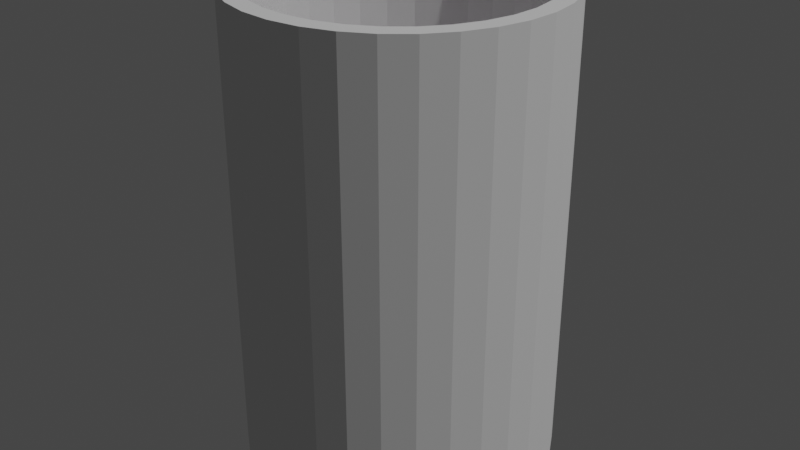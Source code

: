 # Source: scout2.blend  (saved by Blender 4.4.32; exported with 4.5.12 LTS)
import bpy
from mathutils import Matrix  # noqa: F401  (used for matrix-valued properties, if any)

bpy.ops.wm.read_factory_settings(use_empty=True)
scene = bpy.context.scene
scene.name = 'Scene'

# ---- collections
col_collection = bpy.data.collections.new('Collection'); scene.collection.children.link(col_collection)

# ---- images (referenced by path relative to the original .blend; pixels are not part of the script)
import os
ASSET_DIR = os.environ.get("B2B_ASSET_DIR", "")  # directory of the original .blend (textures are referenced by path, not embedded)
HERE = os.path.dirname(os.path.abspath(__file__))  # packed textures are extracted next to this script under _unpacked/

def load_image(name, relpath, width, height, colorspace="sRGB"):
    """Load a texture the original file referenced (path relative to the .blend, or extracted next to this script)."""
    p = next((c for c in (os.path.join(HERE, relpath), os.path.join(ASSET_DIR, relpath)) if relpath and os.path.exists(c)), "")
    if p:
        img = bpy.data.images.load(p, check_existing=True)
        img.name = name
    else:  # same state as the original file: an image datablock whose file is absent (Cycles renders it pink)
        img = bpy.data.images.new(name, width, height)
        img.source = "FILE"
        img.filepath = "//" + (relpath or name)
    img.colorspace_settings.name = colorspace
    return img
img_2_png = load_image('2.png', '2.png', 1024, 1024, 'sRGB')

# ---- materials (node trees are filled in below, after node groups)
mat_material = bpy.data.materials.new('Material')

# ---- material node trees
mat_material.use_nodes = True; mat_material.node_tree.nodes.clear()
_N = mat_material.node_tree.nodes; _L = mat_material.node_tree.links
n0 = _N.new('ShaderNodeBsdfPrincipled'); n0.name = 'Principled BSDF'; n0.location = (10, 300)
n1 = _N.new('ShaderNodeOutputMaterial'); n1.name = 'Material Output'; n1.location = (300, 300)
n2 = _N.new('ShaderNodeTexImage'); n2.name = 'Image Texture'; n2.location = (-280, 266)
n2.image = img_2_png
_L.new(n0.outputs[0], n1.inputs[0])
_L.new(n2.outputs[0], n0.inputs[0])
n1.is_active_output = True

# ---- world
world_world = bpy.data.worlds.new('World'); scene.world = world_world
world_world.use_nodes = True; world_world.node_tree.nodes.clear()
_N = world_world.node_tree.nodes; _L = world_world.node_tree.links
n0 = _N.new('ShaderNodeOutputWorld'); n0.name = 'World Output'; n0.location = (300, 300)
n1 = _N.new('ShaderNodeBackground'); n1.name = 'Background'; n1.location = (10, 300)
n1.inputs[0].default_value = (0.05088, 0.05088, 0.05088, 1.0)
_L.new(n1.outputs[0], n0.inputs[0])
n0.is_active_output = True
world_world.color = (0.05088, 0.05088, 0.05088)
world_world.use_sun_shadow = False
world_world.sun_shadow_jitter_overblur = 0.0

# ---- lights
light_light = bpy.data.lights.new('Light', 'POINT')
light_light.transmission_factor = 0.0
light_light.energy = 1000.0
light_light.shadow_soft_size = 0.1
light_light.shadow_maximum_resolution = 0.006
light_light.use_absolute_resolution = True

# ---- meshes
me_001 = bpy.data.meshes.new('柱体.001')
me_001.from_pydata([(-2.999e-08, 0.8803, -0.8185), (0.1717, 0.8634, -0.8185), (0.3369, 0.8133, -0.8185), (0.4891, 0.7319, -0.8185), (0.6224, 0.6224, -0.8185), (0.7319, 0.4891, -0.8185), (0.8133, 0.3369, -0.8185), (0.8634, 0.1717, -0.8185), (0.8803, -3.454e-09, -0.8185), (0.8634, -0.1717, -0.8185), (0.8133, -0.3369, -0.8185), (0.7319, -0.4891, -0.8185), (0.6224, -0.6224, -0.8185), (0.4891, -0.7319, -0.8185), (0.3369, -0.8133, -0.8185), (0.1717, -0.8634, -0.8185), (-2.999e-08, -0.8803, -0.8185), (-0.1717, -0.8634, -0.8185), (-0.3369, -0.8133, -0.8185), (-0.4891, -0.7319, -0.8185), (-0.6224, -0.6224, -0.8185), (-0.7319, -0.4891, -0.8185), (-0.8133, -0.3369, -0.8185), (-0.8634, -0.1717, -0.8185), (-0.8803, -3.454e-09, -0.8185), (-0.8634, 0.1717, -0.8185), (-0.8133, 0.3369, -0.8185), (-0.7319, 0.4891, -0.8185), (-0.6224, 0.6224, -0.8185), (-0.4891, 0.7319, -0.8185), (-0.3369, 0.8133, -0.8185), (-0.1717, 0.8634, -0.8185), (0.0, 1.0, -1.0), (-2.999e-08, 0.8803, -0.8185), (0.1951, 0.9808, -1.0), (0.1717, 0.8634, -0.8185), (0.3827, 0.9239, -1.0), (0.3369, 0.8133, -0.8185), (0.5556, 0.8315, -1.0), (0.4891, 0.7319, -0.8185), (0.7071, 0.7071, -1.0), (0.6224, 0.6224, -0.8185), (0.8315, 0.5556, -1.0), (0.7319, 0.4891, -0.8185), (0.9239, 0.3827, -1.0), (0.8133, 0.3369, -0.8185), (0.9808, 0.1951, -1.0), (0.8634, 0.1717, -0.8185), (1.0, 0.0, -1.0), (0.8803, -3.454e-09, -0.8185), (0.9808, -0.1951, -1.0), (0.8634, -0.1717, -0.8185), (0.9239, -0.3827, -1.0), (0.8133, -0.3369, -0.8185), (0.8315, -0.5556, -1.0), (0.7319, -0.4891, -0.8185), (0.7071, -0.7071, -1.0), (0.6224, -0.6224, -0.8185), (0.5556, -0.8315, -1.0), (0.4891, -0.7319, -0.8185), (0.3827, -0.9239, -1.0), (0.3369, -0.8133, -0.8185), (0.1951, -0.9808, -1.0), (0.1717, -0.8634, -0.8185), (0.0, -1.0, -1.0), (-2.999e-08, -0.8803, -0.8185), (-0.1951, -0.9808, -1.0), (-0.1717, -0.8634, -0.8185), (-0.3827, -0.9239, -1.0), (-0.3369, -0.8133, -0.8185), (-0.5556, -0.8315, -1.0), (-0.4891, -0.7319, -0.8185), (-0.7071, -0.7071, -1.0), (-0.6224, -0.6224, -0.8185), (-0.8315, -0.5556, -1.0), (-0.7319, -0.4891, -0.8185), (-0.9239, -0.3827, -1.0), (-0.8133, -0.3369, -0.8185), (-0.9808, -0.1951, -1.0), (-0.8634, -0.1717, -0.8185), (-1.0, 0.0, -1.0), (-0.8803, -3.454e-09, -0.8185), (-0.9808, 0.1951, -1.0), (-0.8634, 0.1717, -0.8185), (-0.9239, 0.3827, -1.0), (-0.8133, 0.3369, -0.8185), (-0.8315, 0.5556, -1.0), (-0.7319, 0.4891, -0.8185), (-0.7071, 0.7071, -1.0), (-0.6224, 0.6224, -0.8185), (-0.5556, 0.8315, -1.0), (-0.4891, 0.7319, -0.8185), (-0.3827, 0.9239, -1.0), (-0.3369, 0.8133, -0.8185), (-0.1951, 0.9808, -1.0), (-0.1717, 0.8634, -0.8185), (0.1951, 0.9808, 1.0), (0.0, 1.0, 1.0), (0.3827, 0.9239, 1.0), (0.5556, 0.8315, 1.0), (0.7071, 0.7071, 1.0), (0.8315, 0.5556, 1.0), (0.9239, 0.3827, 1.0), (0.9808, 0.1951, 1.0), (1.0, 0.0, 1.0), (0.9808, -0.1951, 1.0), (0.9239, -0.3827, 1.0), (0.8315, -0.5556, 1.0), (0.7071, -0.7071, 1.0), (0.5556, -0.8315, 1.0), (0.3827, -0.9239, 1.0), (0.1951, -0.9808, 1.0), (0.0, -1.0, 1.0), (-0.1951, -0.9808, 1.0), (-0.3827, -0.9239, 1.0), (-0.5556, -0.8315, 1.0), (-0.7071, -0.7071, 1.0), (-0.8315, -0.5556, 1.0), (-0.9239, -0.3827, 1.0), (-0.9808, -0.1951, 1.0), (-1.0, 0.0, 1.0), (-0.9808, 0.1951, 1.0), (-0.9239, 0.3827, 1.0), (-0.8315, 0.5556, 1.0), (-0.7071, 0.7071, 1.0), (-0.5556, 0.8315, 1.0), (-0.3827, 0.9239, 1.0), (-0.1951, 0.9808, 1.0), (0.1722, 0.8655, 1.0), (0.0, 0.8825, 1.0), (0.3377, 0.8153, 1.0), (0.4903, 0.7338, 1.0), (0.624, 0.624, 1.0), (0.7338, 0.4903, 1.0), (0.8153, 0.3377, 1.0), (0.8655, 0.1722, 1.0), (0.8825, 0.0, 1.0), (0.8655, -0.1722, 1.0), (0.8153, -0.3377, 1.0), (0.7338, -0.4903, 1.0), (0.624, -0.624, 1.0), (0.4903, -0.7338, 1.0), (0.3377, -0.8153, 1.0), (0.1722, -0.8655, 1.0), (0.0, -0.8825, 1.0), (-0.1722, -0.8655, 1.0), (-0.3377, -0.8153, 1.0), (-0.4903, -0.7338, 1.0), (-0.624, -0.624, 1.0), (-0.7338, -0.4903, 1.0), (-0.8153, -0.3377, 1.0), (-0.8655, -0.1722, 1.0), (-0.8825, 0.0, 1.0), (-0.8655, 0.1722, 1.0), (-0.8153, 0.3377, 1.0), (-0.7338, 0.4903, 1.0), (-0.624, 0.624, 1.0), (-0.4903, 0.7338, 1.0), (-0.3377, 0.8153, 1.0), (-0.1722, 0.8655, 1.0)], [], [(1, 0, 31, 30, 29, 28, 27, 26, 25, 24, 23, 22, 21, 20, 19, 18, 17, 16, 15, 14, 13, 12, 11, 10, 9, 8, 7, 6, 5, 4, 3, 2), (32, 97, 96, 34), (34, 96, 98, 36), (36, 98, 99, 38), (38, 99, 100, 40), (40, 100, 101, 42), (42, 101, 102, 44), (44, 102, 103, 46), (46, 103, 104, 48), (48, 104, 105, 50), (50, 105, 106, 52), (52, 106, 107, 54), (54, 107, 108, 56), (56, 108, 109, 58), (58, 109, 110, 60), (60, 110, 111, 62), (62, 111, 112, 64), (64, 112, 113, 66), (66, 113, 114, 68), (68, 114, 115, 70), (70, 115, 116, 72), (72, 116, 117, 74), (74, 117, 118, 76), (76, 118, 119, 78), (78, 119, 120, 80), (80, 120, 121, 82), (82, 121, 122, 84), (84, 122, 123, 86), (86, 123, 124, 88), (88, 124, 125, 90), (90, 125, 126, 92), (92, 126, 127, 94), (94, 127, 97, 32), (32, 34, 36, 38, 40, 42, 44, 46, 48, 50, 52, 54, 56, 58, 60, 62, 64, 66, 68, 70, 72, 74, 76, 78, 80, 82, 84, 86, 88, 90, 92, 94), (129, 128, 96, 97), (128, 130, 98, 96), (130, 131, 99, 98), (131, 132, 100, 99), (132, 133, 101, 100), (133, 134, 102, 101), (134, 135, 103, 102), (135, 136, 104, 103), (136, 137, 105, 104), (137, 138, 106, 105), (138, 139, 107, 106), (139, 140, 108, 107), (140, 141, 109, 108), (141, 142, 110, 109), (142, 143, 111, 110), (143, 144, 112, 111), (144, 145, 113, 112), (145, 146, 114, 113), (146, 147, 115, 114), (147, 148, 116, 115), (148, 149, 117, 116), (149, 150, 118, 117), (150, 151, 119, 118), (151, 152, 120, 119), (152, 153, 121, 120), (153, 154, 122, 121), (154, 155, 123, 122), (155, 156, 124, 123), (156, 157, 125, 124), (157, 158, 126, 125), (158, 159, 127, 126), (159, 129, 97, 127), (33, 35, 128, 129), (35, 37, 130, 128), (37, 39, 131, 130), (39, 41, 132, 131), (41, 43, 133, 132), (43, 45, 134, 133), (45, 47, 135, 134), (47, 49, 136, 135), (49, 51, 137, 136), (51, 53, 138, 137), (53, 55, 139, 138), (55, 57, 140, 139), (57, 59, 141, 140), (59, 61, 142, 141), (61, 63, 143, 142), (63, 65, 144, 143), (65, 67, 145, 144), (67, 69, 146, 145), (69, 71, 147, 146), (71, 73, 148, 147), (73, 75, 149, 148), (75, 77, 150, 149), (77, 79, 151, 150), (79, 81, 152, 151), (81, 83, 153, 152), (83, 85, 154, 153), (85, 87, 155, 154), (87, 89, 156, 155), (89, 91, 157, 156), (91, 93, 158, 157), (93, 95, 159, 158), (95, 33, 129, 159)])
me_001.polygons.foreach_set('material_index', [0, 1, 1, 1, 1, 1, 1, 1, 1, 1, 1, 1, 1, 1, 1, 1, 1, 1, 1, 1, 1, 1, 1, 1, 1, 1, 1, 1, 1, 1, 1, 1, 1, 1, 1, 1, 1, 1, 1, 1, 1, 1, 1, 1, 1, 1, 1, 1, 1, 1, 1, 1, 1, 1, 1, 1, 1, 1, 1, 1, 1, 1, 1, 1, 1, 1, 1, 1, 1, 1, 1, 1, 1, 1, 1, 1, 1, 1, 1, 1, 1, 1, 1, 1, 1, 1, 1, 1, 1, 1, 1, 1, 1, 1, 1, 1, 1, 1])
_uv = me_001.uv_layers.new(name='UV 贴图')
_uv.uv.foreach_set('vector', [0.5969, 0.9877, 0.4996, 0.9973, 0.4023, 0.9877, 0.3088, 0.9594, 0.2226, 0.9134, 0.147, 0.8514, 0.08497, 0.776, 0.03888, 0.6899, 0.0105, 0.5964, 0.0009199, 0.4993, 0.0105, 0.4021, 0.03888, 0.3087, 0.08497, 0.2226, 0.147, 0.1471, 0.2226, 0.08517, 0.3088, 0.03915, 0.4023, 0.01081, 0.4996, 0.00124, 0.5969, 0.01081, 0.6905, 0.03915, 0.7767, 0.08517, 0.8523, 0.1471, 0.9143, 0.2226, 0.9604, 0.3087, 0.9887, 0.4021, 0.9983, 0.4993, 0.9888, 0.5964, 0.9604, 0.6899, 0.9143, 0.776, 0.8523, 0.8514, 0.7767, 0.9134, 0.6905, 0.9594, 1.0, 0.5, 1.0, 1.0, 0.9688, 1.0, 0.9688, 0.5, 0.9688, 0.5, 0.9688, 1.0, 0.9375, 1.0, 0.9375, 0.5, 0.9375, 0.5, 0.9375, 1.0, 0.9062, 1.0, 0.9062, 0.5, 0.9062, 0.5, 0.9062, 1.0, 0.875, 1.0, 0.875, 0.5, 0.875, 0.5, 0.875, 1.0, 0.8438, 1.0, 0.8438, 0.5, 0.8438, 0.5, 0.8438, 1.0, 0.8125, 1.0, 0.8125, 0.5, 0.8125, 0.5, 0.8125, 1.0, 0.7812, 1.0, 0.7812, 0.5, 0.7812, 0.5, 0.7812, 1.0, 0.75, 1.0, 0.75, 0.5, 0.75, 0.5, 0.75, 1.0, 0.7188, 1.0, 0.7188, 0.5, 0.7188, 0.5, 0.7188, 1.0, 0.6875, 1.0, 0.6875, 0.5, 0.6875, 0.5, 0.6875, 1.0, 0.6562, 1.0, 0.6562, 0.5, 0.6562, 0.5, 0.6562, 1.0, 0.625, 1.0, 0.625, 0.5, 0.625, 0.5, 0.625, 1.0, 0.5938, 1.0, 0.5938, 0.5, 0.5938, 0.5, 0.5938, 1.0, 0.5625, 1.0, 0.5625, 0.5, 0.5625, 0.5, 0.5625, 1.0, 0.5312, 1.0, 0.5312, 0.5, 0.5312, 0.5, 0.5312, 1.0, 0.5, 1.0, 0.5, 0.5, 0.5, 0.5, 0.5, 1.0, 0.4688, 1.0, 0.4688, 0.5, 0.4688, 0.5, 0.4688, 1.0, 0.4375, 1.0, 0.4375, 0.5, 0.4375, 0.5, 0.4375, 1.0, 0.4062, 1.0, 0.4062, 0.5, 0.4062, 0.5, 0.4062, 1.0, 0.375, 1.0, 0.375, 0.5, 0.375, 0.5, 0.375, 1.0, 0.3438, 1.0, 0.3438, 0.5, 0.3438, 0.5, 0.3438, 1.0, 0.3125, 1.0, 0.3125, 0.5, 0.3125, 0.5, 0.3125, 1.0, 0.2812, 1.0, 0.2812, 0.5, 0.2812, 0.5, 0.2812, 1.0, 0.25, 1.0, 0.25, 0.5, 0.25, 0.5, 0.25, 1.0, 0.2188, 1.0, 0.2188, 0.5, 0.2188, 0.5, 0.2188, 1.0, 0.1875, 1.0, 0.1875, 0.5, 0.1875, 0.5, 0.1875, 1.0, 0.1562, 1.0, 0.1562, 0.5, 0.1562, 0.5, 0.1562, 1.0, 0.125, 1.0, 0.125, 0.5, 0.125, 0.5, 0.125, 1.0, 0.09375, 1.0, 0.09375, 0.5, 0.09375, 0.5, 0.09375, 1.0, 0.0625, 1.0, 0.0625, 0.5, 0.0625, 0.5, 0.0625, 1.0, 0.03125, 1.0, 0.03125, 0.5, 0.03125, 0.5, 0.03125, 1.0, 0.0, 1.0, 0.0, 0.5, 0.75, 0.49, 0.7968, 0.4854, 0.8418, 0.4717, 0.8833, 0.4496, 0.9197, 0.4197, 0.9496, 0.3833, 0.9717, 0.3418, 0.9854, 0.2968, 0.99, 0.25, 0.9854, 0.2032, 0.9717, 0.1582, 0.9496, 0.1167, 0.9197, 0.08029, 0.8833, 0.05045, 0.8418, 0.02827, 0.7968, 0.01461, 0.75, 0.01, 0.7032, 0.01461, 0.6582, 0.02827, 0.6167, 0.05045, 0.5803, 0.08029, 0.5504, 0.1167, 0.5283, 0.1582, 0.5146, 0.2032, 0.51, 0.25, 0.5146, 0.2968, 0.5283, 0.3418, 0.5504, 0.3833, 0.5803, 0.4197, 0.6167, 0.4496, 0.6582, 0.4717, 0.7032, 0.4854, 0.25, 0.4618, 0.2913, 0.4577, 0.2968, 0.4854, 0.25, 0.49, 0.2913, 0.4577, 0.3311, 0.4457, 0.3418, 0.4717, 0.2968, 0.4854, 0.3311, 0.4457, 0.3677, 0.4261, 0.3833, 0.4496, 0.3418, 0.4717, 0.3677, 0.4261, 0.3998, 0.3998, 0.4197, 0.4197, 0.3833, 0.4496, 0.3998, 0.3998, 0.4261, 0.3677, 0.4496, 0.3833, 0.4197, 0.4197, 0.4261, 0.3677, 0.4457, 0.3311, 0.4717, 0.3418, 0.4496, 0.3833, 0.4457, 0.3311, 0.4577, 0.2913, 0.4854, 0.2968, 0.4717, 0.3418, 0.4577, 0.2913, 0.4618, 0.25, 0.49, 0.25, 0.4854, 0.2968, 0.4618, 0.25, 0.4577, 0.2087, 0.4854, 0.2032, 0.49, 0.25, 0.4577, 0.2087, 0.4457, 0.1689, 0.4717, 0.1582, 0.4854, 0.2032, 0.4457, 0.1689, 0.4261, 0.1323, 0.4496, 0.1167, 0.4717, 0.1582, 0.4261, 0.1323, 0.3998, 0.1002, 0.4197, 0.08029, 0.4496, 0.1167, 0.3998, 0.1002, 0.3677, 0.0739, 0.3833, 0.05045, 0.4197, 0.08029, 0.3677, 0.0739, 0.3311, 0.05432, 0.3418, 0.02827, 0.3833, 0.05045, 0.3311, 0.05432, 0.2913, 0.04227, 0.2968, 0.01461, 0.3418, 0.02827, 0.2913, 0.04227, 0.25, 0.0382, 0.25, 0.01, 0.2968, 0.01461, 0.25, 0.0382, 0.2087, 0.04227, 0.2032, 0.01461, 0.25, 0.01, 0.2087, 0.04227, 0.1689, 0.05432, 0.1582, 0.02827, 0.2032, 0.01461, 0.1689, 0.05432, 0.1323, 0.0739, 0.1167, 0.05045, 0.1582, 0.02827, 0.1323, 0.0739, 0.1002, 0.1002, 0.08029, 0.08029, 0.1167, 0.05045, 0.1002, 0.1002, 0.0739, 0.1323, 0.05045, 0.1167, 0.08029, 0.08029, 0.0739, 0.1323, 0.05432, 0.1689, 0.02827, 0.1582, 0.05045, 0.1167, 0.05432, 0.1689, 0.04227, 0.2087, 0.01461, 0.2032, 0.02827, 0.1582, 0.04227, 0.2087, 0.0382, 0.25, 0.01, 0.25, 0.01461, 0.2032, 0.0382, 0.25, 0.04227, 0.2913, 0.01461, 0.2968, 0.01, 0.25, 0.04227, 0.2913, 0.05432, 0.3311, 0.02827, 0.3418, 0.01461, 0.2968, 0.05432, 0.3311, 0.0739, 0.3677, 0.05045, 0.3833, 0.02827, 0.3418, 0.0739, 0.3677, 0.1002, 0.3998, 0.08029, 0.4197, 0.05045, 0.3833, 0.1002, 0.3998, 0.1323, 0.4261, 0.1167, 0.4496, 0.08029, 0.4197, 0.1323, 0.4261, 0.1689, 0.4457, 0.1582, 0.4717, 0.1167, 0.4496, 0.1689, 0.4457, 0.2087, 0.4577, 0.2032, 0.4854, 0.1582, 0.4717, 0.2087, 0.4577, 0.25, 0.4618, 0.25, 0.49, 0.2032, 0.4854, 0.25, 0.4435, 0.2877, 0.4398, 0.2913, 0.4577, 0.25, 0.4618, 0.2877, 0.4398, 0.324, 0.4288, 0.3311, 0.4457, 0.2913, 0.4577, 0.324, 0.4288, 0.3575, 0.4109, 0.3677, 0.4261, 0.3311, 0.4457, 0.3575, 0.4109, 0.3868, 0.3868, 0.3998, 0.3998, 0.3677, 0.4261, 0.3868, 0.3868, 0.4109, 0.3575, 0.4261, 0.3677, 0.3998, 0.3998, 0.4109, 0.3575, 0.4288, 0.324, 0.4457, 0.3311, 0.4261, 0.3677, 0.4288, 0.324, 0.4398, 0.2877, 0.4577, 0.2913, 0.4457, 0.3311, 0.4398, 0.2877, 0.4435, 0.25, 0.4618, 0.25, 0.4577, 0.2913, 0.4435, 0.25, 0.4398, 0.2123, 0.4577, 0.2087, 0.4618, 0.25, 0.4398, 0.2123, 0.4288, 0.176, 0.4457, 0.1689, 0.4577, 0.2087, 0.4288, 0.176, 0.4109, 0.1425, 0.4261, 0.1323, 0.4457, 0.1689, 0.4109, 0.1425, 0.3868, 0.1132, 0.3998, 0.1002, 0.4261, 0.1323, 0.3868, 0.1132, 0.3575, 0.08912, 0.3677, 0.0739, 0.3998, 0.1002, 0.3575, 0.08912, 0.324, 0.07124, 0.3311, 0.05432, 0.3677, 0.0739, 0.324, 0.07124, 0.2877, 0.06023, 0.2913, 0.04227, 0.3311, 0.05432, 0.2877, 0.06023, 0.25, 0.05651, 0.25, 0.0382, 0.2913, 0.04227, 0.25, 0.05651, 0.2123, 0.06023, 0.2087, 0.04227, 0.25, 0.0382, 0.2123, 0.06023, 0.176, 0.07124, 0.1689, 0.05432, 0.2087, 0.04227, 0.176, 0.07124, 0.1425, 0.08912, 0.1323, 0.0739, 0.1689, 0.05432, 0.1425, 0.08912, 0.1132, 0.1132, 0.1002, 0.1002, 0.1323, 0.0739, 0.1132, 0.1132, 0.08912, 0.1425, 0.0739, 0.1323, 0.1002, 0.1002, 0.08912, 0.1425, 0.07124, 0.176, 0.05432, 0.1689, 0.0739, 0.1323, 0.07124, 0.176, 0.06023, 0.2123, 0.04227, 0.2087, 0.05432, 0.1689, 0.06023, 0.2123, 0.05651, 0.25, 0.0382, 0.25, 0.04227, 0.2087, 0.05651, 0.25, 0.06023, 0.2877, 0.04227, 0.2913, 0.0382, 0.25, 0.06023, 0.2877, 0.07124, 0.324, 0.05432, 0.3311, 0.04227, 0.2913, 0.07124, 0.324, 0.08912, 0.3575, 0.0739, 0.3677, 0.05432, 0.3311, 0.08912, 0.3575, 0.1132, 0.3868, 0.1002, 0.3998, 0.0739, 0.3677, 0.1132, 0.3868, 0.1425, 0.4109, 0.1323, 0.4261, 0.1002, 0.3998, 0.1425, 0.4109, 0.176, 0.4288, 0.1689, 0.4457, 0.1323, 0.4261, 0.176, 0.4288, 0.2123, 0.4398, 0.2087, 0.4577, 0.1689, 0.4457, 0.2123, 0.4398, 0.25, 0.4435, 0.25, 0.4618, 0.2087, 0.4577])
me_001.materials.append(mat_material)
me_001.materials.append(None)
me_001.update()

# ---- objects
ob_001 = bpy.data.objects.new('柱体.001', me_001)
ob_light = bpy.data.objects.new('Light', light_light)

# ---- transforms, parenting, visibility, modifiers, constraints
ob_001.location = (0.0, 0.0, 0.0)
ob_001.scale = (0.1, 0.1, 0.15)
ob_light.location = (4.076, 1.005, 5.904)
ob_light.rotation_euler = (0.6503, 0.05522, 1.866)
ob_light.lock_rotations_4d = False
ob_light.empty_display_type = 'ARROWS'
ob_light.color = (0.0, 0.0, 0.0, 0.0)
ob_light.lineart.crease_threshold = 0.0

# ---- collection membership
scene.collection.objects.link(ob_001)
col_collection.objects.link(ob_light)

# ---- scene / render settings (as saved in the file)
scene.frame_start = 1; scene.frame_end = 250; scene.frame_set(1)
scene.render.engine = 'BLENDER_EEVEE_NEXT'
scene.cycles.sampling_pattern = 'TABULATED_SOBOL'
scene.view_settings.view_transform = 'Filmic'
bpy.context.view_layer.update()

# ---- added for rendering (the .blend has no active camera): camera
cam_auto = bpy.data.cameras.new('AutoCamera')
cam_auto.lens = 50.0
cam_auto.sensor_width = 36.0
cam_auto.clip_end = 1000.0
ob_auto_camera = bpy.data.objects.new('AutoCamera', cam_auto)
scene.collection.objects.link(ob_auto_camera)
ob_auto_camera.location = (0.38148, -0.457776, 0.305184)
ob_auto_camera.rotation_euler = (1.09748, -7.21219e-08, 0.694738)
scene.camera = ob_auto_camera
bpy.context.view_layer.update()

